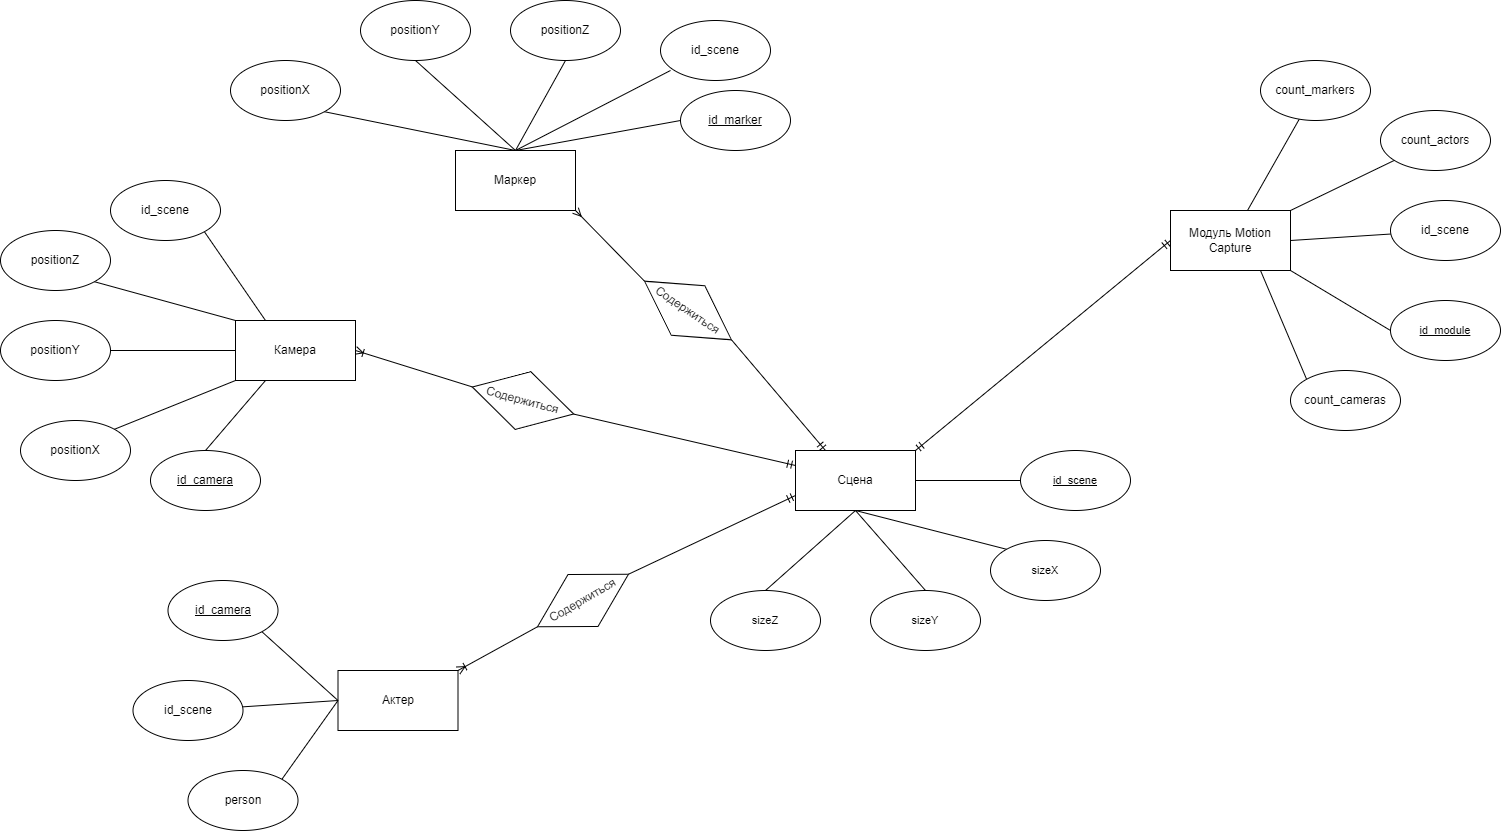

The diagram above was exported from draw.io. Its source (the exported page's mxGraphModel, read from the mxfile embedded in the PNG):
<mxGraphModel dx="4430" dy="2093" grid="1" gridSize="10" guides="1" tooltips="1" connect="1" arrows="1" fold="1" page="1" pageScale="1" pageWidth="850" pageHeight="1100" background="#ffffff" math="0" shadow="0">
  <root>
    <mxCell id="0" />
    <mxCell id="1" parent="0" />
    <mxCell id="madobQQQBAnMZKhTxYpA-62" style="edgeStyle=none;shape=connector;rounded=0;orthogonalLoop=1;jettySize=auto;html=1;exitX=1;exitY=1;exitDx=0;exitDy=0;entryX=0;entryY=0.5;entryDx=0;entryDy=0;labelBackgroundColor=default;strokeColor=default;fontFamily=Helvetica;fontSize=11;fontColor=default;endArrow=none;endFill=0;startArrow=ERmany;startFill=0;" edge="1" parent="1" source="madobQQQBAnMZKhTxYpA-1" target="madobQQQBAnMZKhTxYpA-61">
      <mxGeometry relative="1" as="geometry" />
    </mxCell>
    <mxCell id="madobQQQBAnMZKhTxYpA-1" value="Маркер" style="rounded=0;whiteSpace=wrap;html=1;" vertex="1" parent="1">
      <mxGeometry x="25" y="240" width="120" height="60" as="geometry" />
    </mxCell>
    <mxCell id="madobQQQBAnMZKhTxYpA-65" style="edgeStyle=none;shape=connector;rounded=0;orthogonalLoop=1;jettySize=auto;html=1;exitX=1;exitY=0.5;exitDx=0;exitDy=0;entryX=0;entryY=0.5;entryDx=0;entryDy=0;labelBackgroundColor=default;strokeColor=default;fontFamily=Helvetica;fontSize=11;fontColor=default;endArrow=none;endFill=0;startArrow=ERoneToMany;startFill=0;" edge="1" parent="1" source="madobQQQBAnMZKhTxYpA-2" target="madobQQQBAnMZKhTxYpA-4">
      <mxGeometry relative="1" as="geometry" />
    </mxCell>
    <mxCell id="madobQQQBAnMZKhTxYpA-2" value="Камера" style="rounded=0;whiteSpace=wrap;html=1;" vertex="1" parent="1">
      <mxGeometry x="-195" y="410" width="120" height="60" as="geometry" />
    </mxCell>
    <mxCell id="madobQQQBAnMZKhTxYpA-78" style="edgeStyle=none;shape=connector;rounded=0;orthogonalLoop=1;jettySize=auto;html=1;exitX=0;exitY=0.5;exitDx=0;exitDy=0;entryX=1;entryY=0;entryDx=0;entryDy=0;labelBackgroundColor=default;strokeColor=default;fontFamily=Helvetica;fontSize=11;fontColor=default;endArrow=ERmandOne;endFill=0;startArrow=ERmandOne;startFill=0;" edge="1" parent="1" source="madobQQQBAnMZKhTxYpA-3" target="madobQQQBAnMZKhTxYpA-5">
      <mxGeometry relative="1" as="geometry" />
    </mxCell>
    <mxCell id="madobQQQBAnMZKhTxYpA-3" value="Модуль Motion Capture" style="rounded=0;whiteSpace=wrap;html=1;" vertex="1" parent="1">
      <mxGeometry x="740" y="300" width="120" height="60" as="geometry" />
    </mxCell>
    <mxCell id="madobQQQBAnMZKhTxYpA-64" style="edgeStyle=none;shape=connector;rounded=0;orthogonalLoop=1;jettySize=auto;html=1;exitX=1;exitY=0.5;exitDx=0;exitDy=0;entryX=0;entryY=0.25;entryDx=0;entryDy=0;labelBackgroundColor=default;strokeColor=default;fontFamily=Helvetica;fontSize=11;fontColor=default;endArrow=ERmandOne;endFill=0;" edge="1" parent="1" source="madobQQQBAnMZKhTxYpA-4" target="madobQQQBAnMZKhTxYpA-5">
      <mxGeometry relative="1" as="geometry" />
    </mxCell>
    <mxCell id="madobQQQBAnMZKhTxYpA-4" value="Содержиться" style="rhombus;whiteSpace=wrap;html=1;rotation=15;" vertex="1" parent="1">
      <mxGeometry x="40" y="460" width="105" height="60" as="geometry" />
    </mxCell>
    <mxCell id="madobQQQBAnMZKhTxYpA-29" style="edgeStyle=none;shape=connector;rounded=0;orthogonalLoop=1;jettySize=auto;html=1;exitX=1;exitY=0.5;exitDx=0;exitDy=0;entryX=0;entryY=0.5;entryDx=0;entryDy=0;labelBackgroundColor=default;strokeColor=default;fontFamily=Helvetica;fontSize=11;fontColor=default;endArrow=none;endFill=0;" edge="1" parent="1" source="madobQQQBAnMZKhTxYpA-5" target="madobQQQBAnMZKhTxYpA-28">
      <mxGeometry relative="1" as="geometry" />
    </mxCell>
    <mxCell id="madobQQQBAnMZKhTxYpA-33" style="edgeStyle=none;shape=connector;rounded=0;orthogonalLoop=1;jettySize=auto;html=1;exitX=0.5;exitY=1;exitDx=0;exitDy=0;entryX=0.5;entryY=0;entryDx=0;entryDy=0;labelBackgroundColor=default;strokeColor=default;fontFamily=Helvetica;fontSize=11;fontColor=default;endArrow=none;endFill=0;" edge="1" parent="1" source="madobQQQBAnMZKhTxYpA-5" target="madobQQQBAnMZKhTxYpA-32">
      <mxGeometry relative="1" as="geometry" />
    </mxCell>
    <mxCell id="madobQQQBAnMZKhTxYpA-5" value="Сцена" style="rounded=0;whiteSpace=wrap;html=1;" vertex="1" parent="1">
      <mxGeometry x="365" y="540" width="120" height="60" as="geometry" />
    </mxCell>
    <mxCell id="madobQQQBAnMZKhTxYpA-10" style="edgeStyle=none;shape=connector;rounded=0;orthogonalLoop=1;jettySize=auto;html=1;exitX=0.091;exitY=0.833;exitDx=0;exitDy=0;entryX=0.5;entryY=0;entryDx=0;entryDy=0;labelBackgroundColor=default;strokeColor=default;fontFamily=Helvetica;fontSize=11;fontColor=default;endArrow=none;endFill=0;exitPerimeter=0;" edge="1" parent="1" source="madobQQQBAnMZKhTxYpA-6" target="madobQQQBAnMZKhTxYpA-1">
      <mxGeometry relative="1" as="geometry" />
    </mxCell>
    <mxCell id="madobQQQBAnMZKhTxYpA-6" value="id_scene" style="ellipse;whiteSpace=wrap;html=1;" vertex="1" parent="1">
      <mxGeometry x="230" y="110" width="110" height="60" as="geometry" />
    </mxCell>
    <mxCell id="madobQQQBAnMZKhTxYpA-9" style="edgeStyle=none;shape=connector;rounded=0;orthogonalLoop=1;jettySize=auto;html=1;exitX=0;exitY=0.5;exitDx=0;exitDy=0;entryX=0.5;entryY=0;entryDx=0;entryDy=0;labelBackgroundColor=default;strokeColor=default;fontFamily=Helvetica;fontSize=11;fontColor=default;endArrow=none;endFill=0;" edge="1" parent="1" source="madobQQQBAnMZKhTxYpA-8" target="madobQQQBAnMZKhTxYpA-1">
      <mxGeometry relative="1" as="geometry" />
    </mxCell>
    <mxCell id="madobQQQBAnMZKhTxYpA-8" value="&lt;u&gt;id_marker&lt;/u&gt;" style="ellipse;whiteSpace=wrap;html=1;" vertex="1" parent="1">
      <mxGeometry x="250" y="180" width="110" height="60" as="geometry" />
    </mxCell>
    <mxCell id="madobQQQBAnMZKhTxYpA-15" style="edgeStyle=none;shape=connector;rounded=0;orthogonalLoop=1;jettySize=auto;html=1;exitX=0.5;exitY=1;exitDx=0;exitDy=0;entryX=0.5;entryY=0;entryDx=0;entryDy=0;labelBackgroundColor=default;strokeColor=default;fontFamily=Helvetica;fontSize=11;fontColor=default;endArrow=none;endFill=0;" edge="1" parent="1" source="madobQQQBAnMZKhTxYpA-11" target="madobQQQBAnMZKhTxYpA-1">
      <mxGeometry relative="1" as="geometry" />
    </mxCell>
    <mxCell id="madobQQQBAnMZKhTxYpA-11" value="positionZ" style="ellipse;whiteSpace=wrap;html=1;" vertex="1" parent="1">
      <mxGeometry x="80" y="90" width="110" height="60" as="geometry" />
    </mxCell>
    <mxCell id="madobQQQBAnMZKhTxYpA-16" style="edgeStyle=none;shape=connector;rounded=0;orthogonalLoop=1;jettySize=auto;html=1;exitX=0.5;exitY=1;exitDx=0;exitDy=0;labelBackgroundColor=default;strokeColor=default;fontFamily=Helvetica;fontSize=11;fontColor=default;endArrow=none;endFill=0;entryX=0.5;entryY=0;entryDx=0;entryDy=0;" edge="1" parent="1" source="madobQQQBAnMZKhTxYpA-12" target="madobQQQBAnMZKhTxYpA-1">
      <mxGeometry relative="1" as="geometry">
        <mxPoint x="90" y="240" as="targetPoint" />
      </mxGeometry>
    </mxCell>
    <mxCell id="madobQQQBAnMZKhTxYpA-12" value="positionY" style="ellipse;whiteSpace=wrap;html=1;" vertex="1" parent="1">
      <mxGeometry x="-70" y="90" width="110" height="60" as="geometry" />
    </mxCell>
    <mxCell id="madobQQQBAnMZKhTxYpA-17" style="edgeStyle=none;shape=connector;rounded=0;orthogonalLoop=1;jettySize=auto;html=1;exitX=1;exitY=1;exitDx=0;exitDy=0;entryX=0.5;entryY=0;entryDx=0;entryDy=0;labelBackgroundColor=default;strokeColor=default;fontFamily=Helvetica;fontSize=11;fontColor=default;endArrow=none;endFill=0;" edge="1" parent="1" source="madobQQQBAnMZKhTxYpA-13" target="madobQQQBAnMZKhTxYpA-1">
      <mxGeometry relative="1" as="geometry" />
    </mxCell>
    <mxCell id="madobQQQBAnMZKhTxYpA-13" value="positionX" style="ellipse;whiteSpace=wrap;html=1;" vertex="1" parent="1">
      <mxGeometry x="-200" y="150" width="110" height="60" as="geometry" />
    </mxCell>
    <mxCell id="madobQQQBAnMZKhTxYpA-54" style="edgeStyle=none;shape=connector;rounded=0;orthogonalLoop=1;jettySize=auto;html=1;exitX=1;exitY=1;exitDx=0;exitDy=0;entryX=0.25;entryY=0;entryDx=0;entryDy=0;labelBackgroundColor=default;strokeColor=default;fontFamily=Helvetica;fontSize=11;fontColor=default;endArrow=none;endFill=0;" edge="1" parent="1" source="madobQQQBAnMZKhTxYpA-19" target="madobQQQBAnMZKhTxYpA-2">
      <mxGeometry relative="1" as="geometry" />
    </mxCell>
    <mxCell id="madobQQQBAnMZKhTxYpA-19" value="id_scene" style="ellipse;whiteSpace=wrap;html=1;" vertex="1" parent="1">
      <mxGeometry x="-320" y="270" width="110" height="60" as="geometry" />
    </mxCell>
    <mxCell id="madobQQQBAnMZKhTxYpA-58" style="edgeStyle=none;shape=connector;rounded=0;orthogonalLoop=1;jettySize=auto;html=1;exitX=0.5;exitY=0;exitDx=0;exitDy=0;entryX=0.25;entryY=1;entryDx=0;entryDy=0;labelBackgroundColor=default;strokeColor=default;fontFamily=Helvetica;fontSize=11;fontColor=default;endArrow=none;endFill=0;" edge="1" parent="1" source="madobQQQBAnMZKhTxYpA-21" target="madobQQQBAnMZKhTxYpA-2">
      <mxGeometry relative="1" as="geometry" />
    </mxCell>
    <mxCell id="madobQQQBAnMZKhTxYpA-21" value="&lt;u&gt;id_camera&lt;/u&gt;" style="ellipse;whiteSpace=wrap;html=1;" vertex="1" parent="1">
      <mxGeometry x="-280" y="540" width="110" height="60" as="geometry" />
    </mxCell>
    <mxCell id="madobQQQBAnMZKhTxYpA-55" style="edgeStyle=none;shape=connector;rounded=0;orthogonalLoop=1;jettySize=auto;html=1;exitX=1;exitY=1;exitDx=0;exitDy=0;entryX=0;entryY=0;entryDx=0;entryDy=0;labelBackgroundColor=default;strokeColor=default;fontFamily=Helvetica;fontSize=11;fontColor=default;endArrow=none;endFill=0;" edge="1" parent="1" source="madobQQQBAnMZKhTxYpA-23" target="madobQQQBAnMZKhTxYpA-2">
      <mxGeometry relative="1" as="geometry" />
    </mxCell>
    <mxCell id="madobQQQBAnMZKhTxYpA-23" value="positionZ" style="ellipse;whiteSpace=wrap;html=1;" vertex="1" parent="1">
      <mxGeometry x="-430" y="320" width="110" height="60" as="geometry" />
    </mxCell>
    <mxCell id="madobQQQBAnMZKhTxYpA-56" style="edgeStyle=none;shape=connector;rounded=0;orthogonalLoop=1;jettySize=auto;html=1;exitX=1;exitY=0.5;exitDx=0;exitDy=0;entryX=0;entryY=0.5;entryDx=0;entryDy=0;labelBackgroundColor=default;strokeColor=default;fontFamily=Helvetica;fontSize=11;fontColor=default;endArrow=none;endFill=0;" edge="1" parent="1" source="madobQQQBAnMZKhTxYpA-25" target="madobQQQBAnMZKhTxYpA-2">
      <mxGeometry relative="1" as="geometry" />
    </mxCell>
    <mxCell id="madobQQQBAnMZKhTxYpA-25" value="positionY" style="ellipse;whiteSpace=wrap;html=1;" vertex="1" parent="1">
      <mxGeometry x="-430" y="410" width="110" height="60" as="geometry" />
    </mxCell>
    <mxCell id="madobQQQBAnMZKhTxYpA-57" style="edgeStyle=none;shape=connector;rounded=0;orthogonalLoop=1;jettySize=auto;html=1;exitX=1;exitY=0;exitDx=0;exitDy=0;entryX=0;entryY=1;entryDx=0;entryDy=0;labelBackgroundColor=default;strokeColor=default;fontFamily=Helvetica;fontSize=11;fontColor=default;endArrow=none;endFill=0;" edge="1" parent="1" source="madobQQQBAnMZKhTxYpA-27" target="madobQQQBAnMZKhTxYpA-2">
      <mxGeometry relative="1" as="geometry" />
    </mxCell>
    <mxCell id="madobQQQBAnMZKhTxYpA-27" value="positionX" style="ellipse;whiteSpace=wrap;html=1;" vertex="1" parent="1">
      <mxGeometry x="-410" y="510" width="110" height="60" as="geometry" />
    </mxCell>
    <mxCell id="madobQQQBAnMZKhTxYpA-28" value="&lt;u&gt;id_scene&lt;/u&gt;" style="ellipse;whiteSpace=wrap;html=1;fontFamily=Helvetica;fontSize=11;fontColor=default;" vertex="1" parent="1">
      <mxGeometry x="590" y="540" width="110" height="60" as="geometry" />
    </mxCell>
    <mxCell id="madobQQQBAnMZKhTxYpA-35" style="edgeStyle=none;shape=connector;rounded=0;orthogonalLoop=1;jettySize=auto;html=1;exitX=0;exitY=0;exitDx=0;exitDy=0;entryX=0.5;entryY=1;entryDx=0;entryDy=0;labelBackgroundColor=default;strokeColor=default;fontFamily=Helvetica;fontSize=11;fontColor=default;endArrow=none;endFill=0;" edge="1" parent="1" source="madobQQQBAnMZKhTxYpA-30" target="madobQQQBAnMZKhTxYpA-5">
      <mxGeometry relative="1" as="geometry" />
    </mxCell>
    <mxCell id="madobQQQBAnMZKhTxYpA-30" value="sizeX" style="ellipse;whiteSpace=wrap;html=1;fontFamily=Helvetica;fontSize=11;fontColor=default;" vertex="1" parent="1">
      <mxGeometry x="560" y="630" width="110" height="60" as="geometry" />
    </mxCell>
    <mxCell id="madobQQQBAnMZKhTxYpA-34" style="edgeStyle=none;shape=connector;rounded=0;orthogonalLoop=1;jettySize=auto;html=1;exitX=0.5;exitY=0;exitDx=0;exitDy=0;entryX=0.5;entryY=1;entryDx=0;entryDy=0;labelBackgroundColor=default;strokeColor=default;fontFamily=Helvetica;fontSize=11;fontColor=default;endArrow=none;endFill=0;" edge="1" parent="1" source="madobQQQBAnMZKhTxYpA-31" target="madobQQQBAnMZKhTxYpA-5">
      <mxGeometry relative="1" as="geometry" />
    </mxCell>
    <mxCell id="madobQQQBAnMZKhTxYpA-31" value="sizeY" style="ellipse;whiteSpace=wrap;html=1;fontFamily=Helvetica;fontSize=11;fontColor=default;" vertex="1" parent="1">
      <mxGeometry x="440" y="680" width="110" height="60" as="geometry" />
    </mxCell>
    <mxCell id="madobQQQBAnMZKhTxYpA-32" value="sizeZ" style="ellipse;whiteSpace=wrap;html=1;fontFamily=Helvetica;fontSize=11;fontColor=default;" vertex="1" parent="1">
      <mxGeometry x="280" y="680" width="110" height="60" as="geometry" />
    </mxCell>
    <mxCell id="madobQQQBAnMZKhTxYpA-66" style="edgeStyle=none;shape=connector;rounded=0;orthogonalLoop=1;jettySize=auto;html=1;exitX=1;exitY=0;exitDx=0;exitDy=0;entryX=0;entryY=0.5;entryDx=0;entryDy=0;labelBackgroundColor=default;strokeColor=default;fontFamily=Helvetica;fontSize=11;fontColor=default;endArrow=none;endFill=0;startArrow=ERoneToMany;startFill=0;" edge="1" parent="1" source="madobQQQBAnMZKhTxYpA-36" target="madobQQQBAnMZKhTxYpA-59">
      <mxGeometry relative="1" as="geometry" />
    </mxCell>
    <mxCell id="madobQQQBAnMZKhTxYpA-36" value="Актер" style="rounded=0;whiteSpace=wrap;html=1;direction=east;flipV=0;flipH=1;" vertex="1" parent="1">
      <mxGeometry x="-92.5" y="760" width="120" height="60" as="geometry" />
    </mxCell>
    <mxCell id="madobQQQBAnMZKhTxYpA-52" style="edgeStyle=none;shape=connector;rounded=0;orthogonalLoop=1;jettySize=auto;html=1;entryX=0;entryY=0.5;entryDx=0;entryDy=0;labelBackgroundColor=default;strokeColor=default;fontFamily=Helvetica;fontSize=11;fontColor=default;endArrow=none;endFill=0;" edge="1" parent="1" source="madobQQQBAnMZKhTxYpA-38" target="madobQQQBAnMZKhTxYpA-36">
      <mxGeometry relative="1" as="geometry" />
    </mxCell>
    <mxCell id="madobQQQBAnMZKhTxYpA-38" value="id_scene" style="ellipse;whiteSpace=wrap;html=1;direction=east;flipV=0;flipH=1;" vertex="1" parent="1">
      <mxGeometry x="-297.5" y="770" width="110" height="60" as="geometry" />
    </mxCell>
    <mxCell id="madobQQQBAnMZKhTxYpA-51" style="edgeStyle=none;shape=connector;rounded=0;orthogonalLoop=1;jettySize=auto;html=1;exitX=1;exitY=1;exitDx=0;exitDy=0;entryX=0;entryY=0.5;entryDx=0;entryDy=0;labelBackgroundColor=default;strokeColor=default;fontFamily=Helvetica;fontSize=11;fontColor=default;endArrow=none;endFill=0;" edge="1" parent="1" source="madobQQQBAnMZKhTxYpA-40" target="madobQQQBAnMZKhTxYpA-36">
      <mxGeometry relative="1" as="geometry" />
    </mxCell>
    <mxCell id="madobQQQBAnMZKhTxYpA-40" value="&lt;u&gt;id_camera&lt;/u&gt;" style="ellipse;whiteSpace=wrap;html=1;direction=east;flipV=0;flipH=1;" vertex="1" parent="1">
      <mxGeometry x="-262.5" y="670" width="110" height="60" as="geometry" />
    </mxCell>
    <mxCell id="madobQQQBAnMZKhTxYpA-53" style="edgeStyle=none;shape=connector;rounded=0;orthogonalLoop=1;jettySize=auto;html=1;exitX=1;exitY=0;exitDx=0;exitDy=0;entryX=0;entryY=0.5;entryDx=0;entryDy=0;labelBackgroundColor=default;strokeColor=default;fontFamily=Helvetica;fontSize=11;fontColor=default;endArrow=none;endFill=0;" edge="1" parent="1" source="madobQQQBAnMZKhTxYpA-47" target="madobQQQBAnMZKhTxYpA-36">
      <mxGeometry relative="1" as="geometry" />
    </mxCell>
    <mxCell id="madobQQQBAnMZKhTxYpA-47" value="person" style="ellipse;whiteSpace=wrap;html=1;direction=east;flipV=0;flipH=1;" vertex="1" parent="1">
      <mxGeometry x="-242.5" y="860" width="110" height="60" as="geometry" />
    </mxCell>
    <mxCell id="madobQQQBAnMZKhTxYpA-67" style="edgeStyle=none;shape=connector;rounded=0;orthogonalLoop=1;jettySize=auto;html=1;exitX=1;exitY=0.5;exitDx=0;exitDy=0;entryX=0;entryY=0.75;entryDx=0;entryDy=0;labelBackgroundColor=default;strokeColor=default;fontFamily=Helvetica;fontSize=11;fontColor=default;endArrow=ERmandOne;endFill=0;startArrow=none;startFill=0;" edge="1" parent="1" source="madobQQQBAnMZKhTxYpA-59" target="madobQQQBAnMZKhTxYpA-5">
      <mxGeometry relative="1" as="geometry" />
    </mxCell>
    <mxCell id="madobQQQBAnMZKhTxYpA-59" value="Содержиться" style="rhombus;whiteSpace=wrap;html=1;rotation=-30;" vertex="1" parent="1">
      <mxGeometry x="100" y="660" width="105" height="60" as="geometry" />
    </mxCell>
    <mxCell id="madobQQQBAnMZKhTxYpA-63" style="edgeStyle=none;shape=connector;rounded=0;orthogonalLoop=1;jettySize=auto;html=1;exitX=1;exitY=0.5;exitDx=0;exitDy=0;entryX=0.25;entryY=0;entryDx=0;entryDy=0;labelBackgroundColor=default;strokeColor=default;fontFamily=Helvetica;fontSize=11;fontColor=default;endArrow=ERmandOne;endFill=0;" edge="1" parent="1" source="madobQQQBAnMZKhTxYpA-61" target="madobQQQBAnMZKhTxYpA-5">
      <mxGeometry relative="1" as="geometry" />
    </mxCell>
    <mxCell id="madobQQQBAnMZKhTxYpA-61" value="Содержиться" style="rhombus;whiteSpace=wrap;html=1;rotation=34;" vertex="1" parent="1">
      <mxGeometry x="205" y="370" width="105" height="60" as="geometry" />
    </mxCell>
    <mxCell id="madobQQQBAnMZKhTxYpA-74" style="edgeStyle=none;shape=connector;rounded=0;orthogonalLoop=1;jettySize=auto;html=1;exitX=0;exitY=0.5;exitDx=0;exitDy=0;entryX=1;entryY=1;entryDx=0;entryDy=0;labelBackgroundColor=default;strokeColor=default;fontFamily=Helvetica;fontSize=11;fontColor=default;endArrow=none;endFill=0;" edge="1" parent="1" source="madobQQQBAnMZKhTxYpA-68" target="madobQQQBAnMZKhTxYpA-3">
      <mxGeometry relative="1" as="geometry" />
    </mxCell>
    <mxCell id="madobQQQBAnMZKhTxYpA-68" value="&lt;u&gt;id_module&lt;/u&gt;" style="ellipse;whiteSpace=wrap;html=1;fontFamily=Helvetica;fontSize=11;fontColor=default;" vertex="1" parent="1">
      <mxGeometry x="960" y="390" width="110" height="60" as="geometry" />
    </mxCell>
    <mxCell id="madobQQQBAnMZKhTxYpA-75" style="edgeStyle=none;shape=connector;rounded=0;orthogonalLoop=1;jettySize=auto;html=1;entryX=1;entryY=0.5;entryDx=0;entryDy=0;labelBackgroundColor=default;strokeColor=default;fontFamily=Helvetica;fontSize=11;fontColor=default;endArrow=none;endFill=0;" edge="1" parent="1" source="madobQQQBAnMZKhTxYpA-69" target="madobQQQBAnMZKhTxYpA-3">
      <mxGeometry relative="1" as="geometry" />
    </mxCell>
    <mxCell id="madobQQQBAnMZKhTxYpA-69" value="id_scene" style="ellipse;whiteSpace=wrap;html=1;" vertex="1" parent="1">
      <mxGeometry x="960" y="290" width="110" height="60" as="geometry" />
    </mxCell>
    <mxCell id="madobQQQBAnMZKhTxYpA-76" style="edgeStyle=none;shape=connector;rounded=0;orthogonalLoop=1;jettySize=auto;html=1;entryX=1;entryY=0;entryDx=0;entryDy=0;labelBackgroundColor=default;strokeColor=default;fontFamily=Helvetica;fontSize=11;fontColor=default;endArrow=none;endFill=0;" edge="1" parent="1" source="madobQQQBAnMZKhTxYpA-70" target="madobQQQBAnMZKhTxYpA-3">
      <mxGeometry relative="1" as="geometry" />
    </mxCell>
    <mxCell id="madobQQQBAnMZKhTxYpA-70" value="count_actors" style="ellipse;whiteSpace=wrap;html=1;" vertex="1" parent="1">
      <mxGeometry x="950" y="200" width="110" height="60" as="geometry" />
    </mxCell>
    <mxCell id="madobQQQBAnMZKhTxYpA-77" value="" style="edgeStyle=none;shape=connector;rounded=0;orthogonalLoop=1;jettySize=auto;html=1;labelBackgroundColor=default;strokeColor=default;fontFamily=Helvetica;fontSize=11;fontColor=default;endArrow=none;endFill=0;" edge="1" parent="1" source="madobQQQBAnMZKhTxYpA-71" target="madobQQQBAnMZKhTxYpA-3">
      <mxGeometry relative="1" as="geometry" />
    </mxCell>
    <mxCell id="madobQQQBAnMZKhTxYpA-71" value="count_markers" style="ellipse;whiteSpace=wrap;html=1;" vertex="1" parent="1">
      <mxGeometry x="830" y="150" width="110" height="60" as="geometry" />
    </mxCell>
    <mxCell id="madobQQQBAnMZKhTxYpA-73" style="edgeStyle=none;shape=connector;rounded=0;orthogonalLoop=1;jettySize=auto;html=1;exitX=0;exitY=0;exitDx=0;exitDy=0;entryX=0.75;entryY=1;entryDx=0;entryDy=0;labelBackgroundColor=default;strokeColor=default;fontFamily=Helvetica;fontSize=11;fontColor=default;endArrow=none;endFill=0;" edge="1" parent="1" source="madobQQQBAnMZKhTxYpA-72" target="madobQQQBAnMZKhTxYpA-3">
      <mxGeometry relative="1" as="geometry" />
    </mxCell>
    <mxCell id="madobQQQBAnMZKhTxYpA-72" value="count_cameras" style="ellipse;whiteSpace=wrap;html=1;" vertex="1" parent="1">
      <mxGeometry x="860" y="460" width="110" height="60" as="geometry" />
    </mxCell>
  </root>
</mxGraphModel>